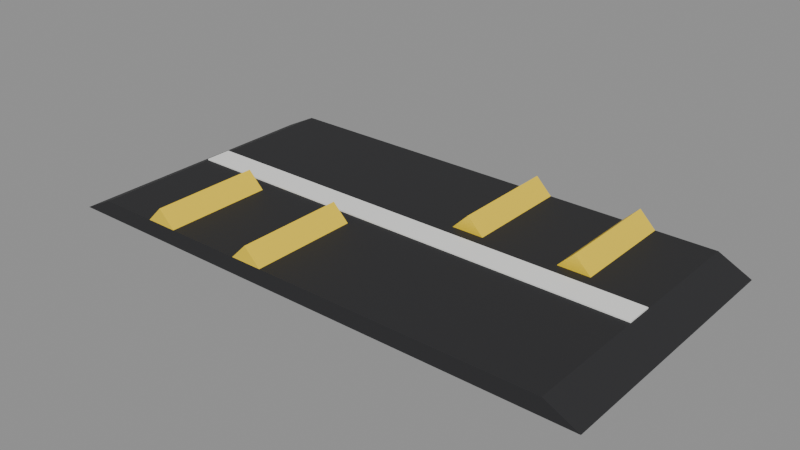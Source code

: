 # Source: speed_bump.blend  (saved by Blender 5.2.45; exported with 4.5.12 LTS)
import bpy
from mathutils import Matrix  # noqa: F401  (used for matrix-valued properties, if any)

bpy.ops.wm.read_factory_settings(use_empty=True)
scene = bpy.context.scene
scene.name = 'Scene'

# ---- collections
col_speedbump = bpy.data.collections.new('SpeedBump'); scene.collection.children.link(col_speedbump)

# ---- materials (node trees are filled in below, after node groups)
mat_wood_black = bpy.data.materials.new('Wood_Black')
mat_wood_black.diffuse_color = (0.02, 0.02, 0.022, 1.0)
mat_stripe_yellow = bpy.data.materials.new('Stripe_Yellow')
mat_stripe_yellow.diffuse_color = (0.92, 0.66, 0.03, 1.0)
mat_guide_white = bpy.data.materials.new('Guide_White')
mat_guide_white.diffuse_color = (0.92, 0.92, 0.9, 1.0)

# ---- material node trees
mat_wood_black.use_nodes = True; mat_wood_black.node_tree.nodes.clear()
_N = mat_wood_black.node_tree.nodes; _L = mat_wood_black.node_tree.links
n0 = _N.new('ShaderNodeBsdfPrincipled'); n0.name = 'Principled BSDF'; n0.location = (-200, 100)
n0.inputs[0].default_value = (0.02, 0.02, 0.022, 1.0)
n0.inputs[2].default_value = 0.72
n0.inputs[10].default_value = 0.005
n1 = _N.new('ShaderNodeOutputMaterial'); n1.name = 'Material Output'; n1.location = (200, 100)
_L.new(n0.outputs[0], n1.inputs[0])
n1.is_active_output = True
mat_stripe_yellow.use_nodes = True; mat_stripe_yellow.node_tree.nodes.clear()
_N = mat_stripe_yellow.node_tree.nodes; _L = mat_stripe_yellow.node_tree.links
n0 = _N.new('ShaderNodeBsdfPrincipled'); n0.name = 'Principled BSDF'; n0.location = (-200, 100)
n0.inputs[0].default_value = (0.92, 0.66, 0.03, 1.0)
n0.inputs[2].default_value = 0.42
n0.inputs[10].default_value = 0.005
n1 = _N.new('ShaderNodeOutputMaterial'); n1.name = 'Material Output'; n1.location = (200, 100)
_L.new(n0.outputs[0], n1.inputs[0])
n1.is_active_output = True
mat_guide_white.use_nodes = True; mat_guide_white.node_tree.nodes.clear()
_N = mat_guide_white.node_tree.nodes; _L = mat_guide_white.node_tree.links
n0 = _N.new('ShaderNodeBsdfPrincipled'); n0.name = 'Principled BSDF'; n0.location = (-200, 100)
n0.inputs[0].default_value = (0.92, 0.92, 0.9, 1.0)
n0.inputs[2].default_value = 0.4
n0.inputs[10].default_value = 0.005
n1 = _N.new('ShaderNodeOutputMaterial'); n1.name = 'Material Output'; n1.location = (200, 100)
_L.new(n0.outputs[0], n1.inputs[0])
n1.is_active_output = True

# ---- meshes
me_speedbump_mesh = bpy.data.meshes.new('SpeedBump_mesh')
me_speedbump_mesh.from_pydata([(-0.3, -0.15, 0.0), (0.3, -0.15, 0.0), (0.3, 0.15, 0.0), (-0.3, 0.15, 0.0), (-0.264, -0.15, 0.018), (0.264, -0.15, 0.018), (0.264, 0.15, 0.018), (-0.264, 0.15, 0.018), (-0.198, -0.15, 0.018), (-0.162, -0.15, 0.018), (-0.18, -0.15, 0.036), (-0.198, -0.03, 0.018), (-0.162, -0.03, 0.018), (-0.18, -0.03, 0.036), (-0.078, -0.15, 0.018), (-0.042, -0.15, 0.018), (-0.06, -0.15, 0.036), (-0.078, -0.03, 0.018), (-0.042, -0.03, 0.018), (-0.06, -0.03, 0.036), (0.042, 0.03, 0.018), (0.078, 0.03, 0.018), (0.06, 0.03, 0.036), (0.042, 0.15, 0.018), (0.078, 0.15, 0.018), (0.06, 0.15, 0.036), (0.162, 0.03, 0.018), (0.198, 0.03, 0.018), (0.18, 0.03, 0.036), (0.162, 0.15, 0.018), (0.198, 0.15, 0.018), (0.18, 0.15, 0.036), (-0.264, -0.015, 0.01815), (-0.264, -0.015, 0.01965), (-0.264, 0.015, 0.01815), (-0.264, 0.015, 0.01965), (0.264, -0.015, 0.01815), (0.264, -0.015, 0.01965), (0.264, 0.015, 0.01815), (0.264, 0.015, 0.01965)], [], [(0, 1, 2, 3), (4, 7, 6, 5), (0, 4, 5, 1), (1, 5, 6, 2), (2, 6, 7, 3), (3, 7, 4, 0), (8, 9, 10), (11, 13, 12), (8, 11, 12, 9), (9, 12, 13, 10), (10, 13, 11, 8), (14, 15, 16), (17, 19, 18), (14, 17, 18, 15), (15, 18, 19, 16), (16, 19, 17, 14), (20, 21, 22), (23, 25, 24), (20, 23, 24, 21), (21, 24, 25, 22), (22, 25, 23, 20), (26, 27, 28), (29, 31, 30), (26, 29, 30, 27), (27, 30, 31, 28), (28, 31, 29, 26), (32, 33, 35, 34), (34, 35, 39, 38), (38, 39, 37, 36), (36, 37, 33, 32), (34, 38, 36, 32), (39, 35, 33, 37)])
me_speedbump_mesh.polygons.foreach_set('material_index', [0, 0, 0, 0, 0, 0, 1, 1, 1, 1, 1, 1, 1, 1, 1, 1, 1, 1, 1, 1, 1, 1, 1, 1, 1, 1, 2, 2, 2, 2, 2, 2])
_uv = me_speedbump_mesh.uv_layers.new(name='UVMap')
_uv.uv.foreach_set('vector', [0.0, 0.0, 0.0, 0.0, 0.0, 0.0, 0.0, 0.0, 0.0, 0.0, 0.0, 0.0, 0.0, 0.0, 0.0, 0.0, 0.0, 0.0, 0.0, 0.0, 0.0, 0.0, 0.0, 0.0, 0.0, 0.0, 0.0, 0.0, 0.0, 0.0, 0.0, 0.0, 0.0, 0.0, 0.0, 0.0, 0.0, 0.0, 0.0, 0.0, 0.0, 0.0, 0.0, 0.0, 0.0, 0.0, 0.0, 0.0, 0.0, 0.0, 0.0, 0.0, 0.0, 0.0, 0.0, 0.0, 0.0, 0.0, 0.0, 0.0, 0.0, 0.0, 0.0, 0.0, 0.0, 0.0, 0.0, 0.0, 0.0, 0.0, 0.0, 0.0, 0.0, 0.0, 0.0, 0.0, 0.0, 0.0, 0.0, 0.0, 0.0, 0.0, 0.0, 0.0, 0.0, 0.0, 0.0, 0.0, 0.0, 0.0, 0.0, 0.0, 0.0, 0.0, 0.0, 0.0, 0.0, 0.0, 0.0, 0.0, 0.0, 0.0, 0.0, 0.0, 0.0, 0.0, 0.0, 0.0, 0.0, 0.0, 0.0, 0.0, 0.0, 0.0, 0.0, 0.0, 0.0, 0.0, 0.0, 0.0, 0.0, 0.0, 0.0, 0.0, 0.0, 0.0, 0.0, 0.0, 0.0, 0.0, 0.0, 0.0, 0.0, 0.0, 0.0, 0.0, 0.0, 0.0, 0.0, 0.0, 0.0, 0.0, 0.0, 0.0, 0.0, 0.0, 0.0, 0.0, 0.0, 0.0, 0.0, 0.0, 0.0, 0.0, 0.0, 0.0, 0.0, 0.0, 0.0, 0.0, 0.0, 0.0, 0.0, 0.0, 0.0, 0.0, 0.0, 0.0, 0.0, 0.0, 0.0, 0.0, 0.0, 0.0, 0.0, 0.0, 0.0, 0.0, 0.0, 0.0, 0.0, 0.0, 0.0, 0.0, 0.0, 0.0, 0.0, 0.0, 0.0, 0.0, 0.0, 0.0, 0.375, 0.0, 0.625, 0.0, 0.625, 0.25, 0.375, 0.25, 0.375, 0.25, 0.625, 0.25, 0.625, 0.5, 0.375, 0.5, 0.375, 0.5, 0.625, 0.5, 0.625, 0.75, 0.375, 0.75, 0.375, 0.75, 0.625, 0.75, 0.625, 1.0, 0.375, 1.0, 0.125, 0.5, 0.375, 0.5, 0.375, 0.75, 0.125, 0.75, 0.625, 0.5, 0.875, 0.5, 0.875, 0.75, 0.625, 0.75])
me_speedbump_mesh.materials.append(mat_wood_black)
me_speedbump_mesh.materials.append(mat_stripe_yellow)
me_speedbump_mesh.materials.append(mat_guide_white)
me_speedbump_mesh.update()

# ---- objects
ob_speedbump = bpy.data.objects.new('SpeedBump', me_speedbump_mesh)

# ---- transforms, parenting, visibility, modifiers, constraints
ob_speedbump.location = (0.0, 0.0, 0.0)

# ---- collection membership
col_speedbump.objects.link(ob_speedbump)

# ---- scene / render settings (as saved in the file)
scene.frame_start = 1; scene.frame_end = 250; scene.frame_set(1)
scene.render.engine = 'BLENDER_EEVEE_NEXT'
scene.render.bake_bias = 0.0
scene.render.bake_samples = 0
scene.render.compositor_device = 'GPU'
scene.eevee.use_volume_custom_range = False
scene.eevee.fast_gi_thickness_near = 0.1
scene.eevee.fast_gi_thickness_far = 0.0
scene.eevee.ray_tracing_options.screen_trace_thickness = 0.1
bpy.context.view_layer.update()

# ---- added for rendering (the .blend has no active camera and no usable light): camera, sun + grey world if the file has none
cam_auto = bpy.data.cameras.new('AutoCamera')
cam_auto.lens = 50.0
cam_auto.sensor_width = 36.0
cam_auto.clip_end = 1000.0
ob_auto_camera = bpy.data.objects.new('AutoCamera', cam_auto)
scene.collection.objects.link(ob_auto_camera)
ob_auto_camera.location = (0.621553, -0.745863, 0.515242)
ob_auto_camera.rotation_euler = (1.09748, -7.21219e-08, 0.694738)
scene.camera = ob_auto_camera
light_auto_sun = bpy.data.lights.new('AutoSun', 'SUN')
light_auto_sun.energy = 3.0
light_auto_sun.angle = 0.0523599
ob_auto_sun = bpy.data.objects.new('AutoSun', light_auto_sun)
scene.collection.objects.link(ob_auto_sun)
ob_auto_sun.rotation_euler = (0.872665, 0.174533, 0.523599)
if scene.world is None:
    world_auto = bpy.data.worlds.new('AutoWorld')
    world_auto.color = (0.3, 0.3, 0.3)
    scene.world = world_auto
bpy.context.view_layer.update()
